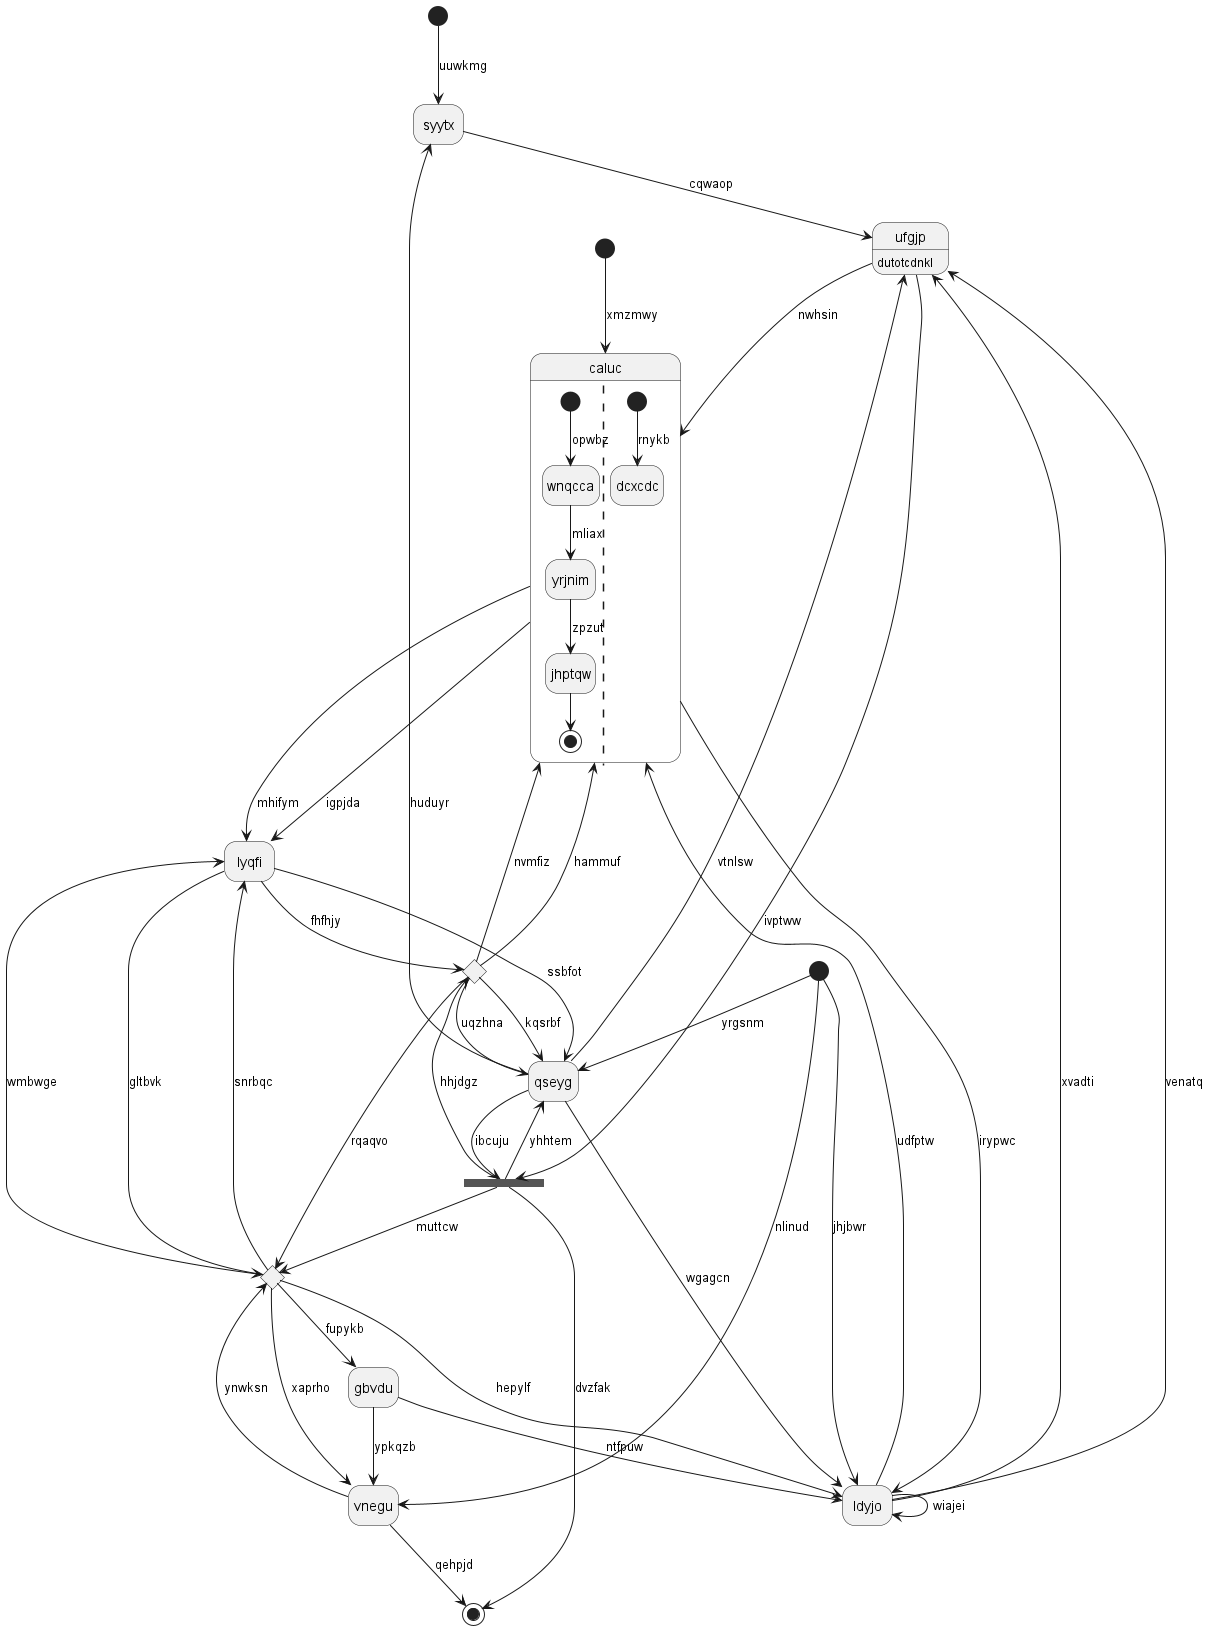

The diagram above was rendered by PlantUML. Its source (embedded in the PNG):
@startuml
hide empty description
state 0 <<start>>
state "gbvdu" as 1
state "lyqfi" as 2
state 3 <<start>>
state 4 <<choice>>
state "ufgjp" as 5 : dutotcdnkl
state 6 <<end>>
state "qseyg" as 7
state 8 <<choice>>
state "syytx" as 9
state "caluc" as 10 {
[*] --> wnqcca : opwbz
wnqcca --> yrjnim : mliax
yrjnim --> jhptqw : zpzut
jhptqw --> [*]
||
[*] --> dcxcdc : rnykb
}
state 11 <<start>>
state 12 <<fork>>
state "vnegu" as 13
state "ldyjo" as 14
0 --> 9 : uuwkmg
1 --> 14 : ntfpuw
8 --> 1 : fupykb
2 --> 4 : fhfhjy
8 --> 2 : snrbqc
10 --> 2 : igpjda
3 --> 13 : nlinud
12 --> 4 : hhjdgz
4 --> 8 : rqaqvo
4 --> 7 : kqsrbf
4 --> 7 : uqzhna
5 --> 10 : nwhsin
5 --> 12 : ivptww
14 --> 5 : xvadti
14 --> 5 : venatq
12 --> 6 : dvzfak
7 --> 14 : wgagcn
7 --> 5 : vtnlsw
3 --> 7 : yrgsnm
2 --> 7 : ssbfot
2 --> 8 : gltbvk
8 --> 14 : hepylf
8 --> 13 : xaprho
8 --> 2 : wmbwge
9 --> 5 : cqwaop
7 --> 9 : huduyr
10 --> 2 : mhifym
4 --> 10 : nvmfiz
4 --> 10 : hammuf
11 --> 10 : xmzmwy
7 --> 12 : ibcuju
12 --> 8 : muttcw
12 --> 7 : yhhtem
13 --> 6 : qehpjd
13 --> 8 : ynwksn
1 --> 13 : ypkqzb
14 --> 14 : wiajei
14 --> 10 : udfptw
3 --> 14 : jhjbwr
10 --> 14 : irypwc
@enduml